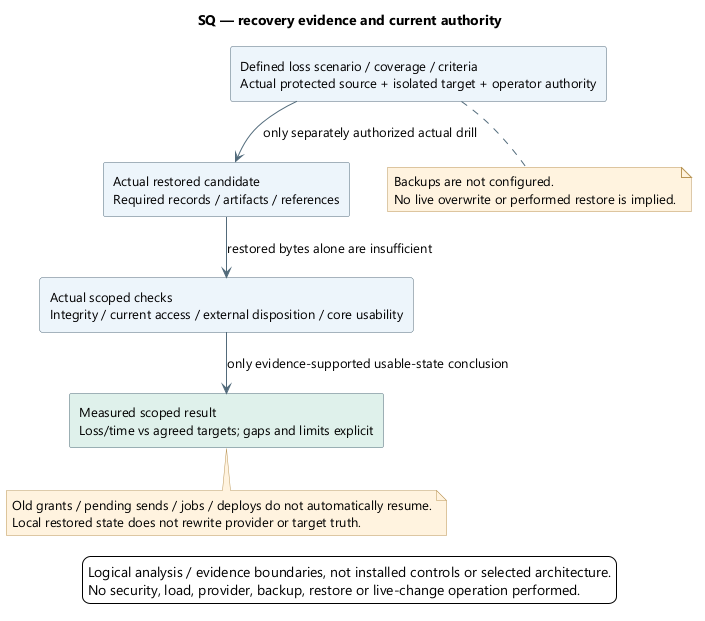

The diagram above was rendered by PlantUML. Its source (embedded in the PNG):
@startuml
' OWNER-MVP-2026-11-04 review: MVP core / cross-cutting. Core presentation/application/files or shared authority/recovery invariant remains applicable.
skinparam backgroundColor white
skinparam defaultFontName Segoe UI
skinparam defaultFontSize 13
skinparam shadowing false
skinparam ArrowColor #526B7B
skinparam rectangleBackgroundColor #EDF4FB
skinparam rectangleBorderColor #526B7B
skinparam noteBackgroundColor #FFF3DF
skinparam noteBorderColor #B99557
skinparam nodesep 38
skinparam ranksep 42
title SQ — recovery evidence and current authority
top to bottom direction
rectangle "Defined loss scenario / coverage / criteria\nActual protected source + isolated target + operator authority" as Preconditions
rectangle "Actual restored candidate\nRequired records / artifacts / references" as Candidate
rectangle "Actual scoped checks\nIntegrity / current access / external disposition / core usability" as Checks
rectangle "Measured scoped result\nLoss/time vs agreed targets; gaps and limits explicit" as Result #DFF1EA
Preconditions --> Candidate : only separately authorized actual drill
Candidate --> Checks : restored bytes alone are insufficient
Checks --> Result : only evidence-supported usable-state conclusion
note bottom of Preconditions
Backups are not configured.
No live overwrite or performed restore is implied.
end note
note bottom of Result
Old grants / pending sends / jobs / deploys do not automatically resume.
Local restored state does not rewrite provider or target truth.
end note

legend bottom
Logical analysis / evidence boundaries, not installed controls or selected architecture.
No security, load, provider, backup, restore or live-change operation performed.
endlegend
@enduml